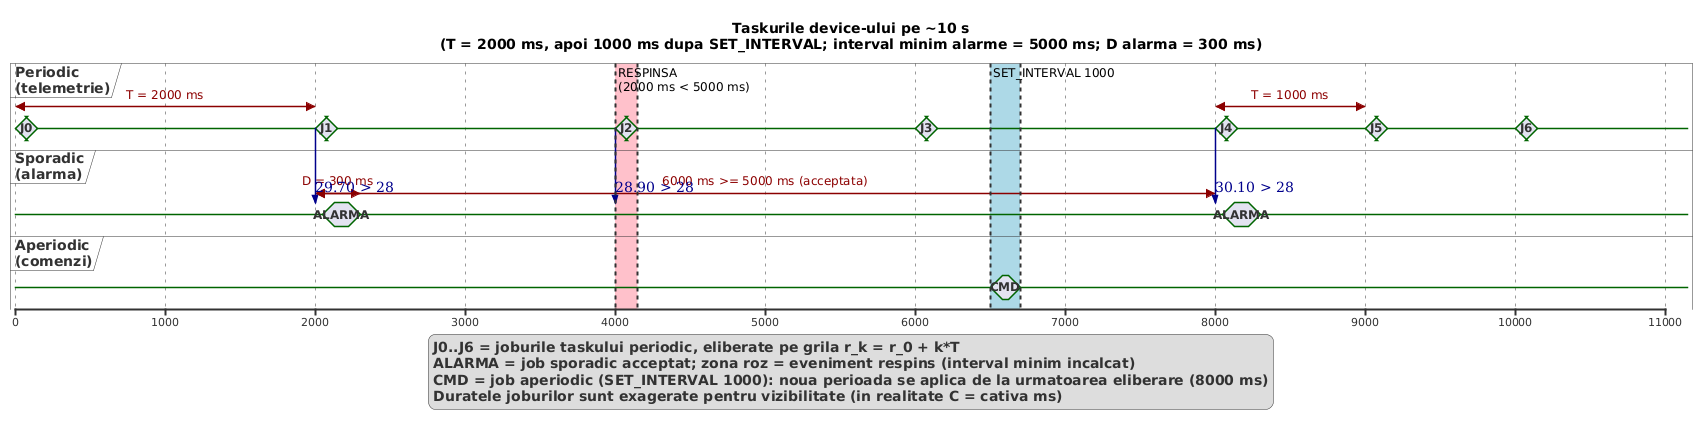

The diagram above was rendered by PlantUML. Its source (embedded in the PNG):
@startuml
title Taskurile device-ului pe ~10 s\n(T = 2000 ms, apoi 1000 ms dupa SET_INTERVAL; interval minim alarme = 5000 ms; D alarma = 300 ms)

scale 1000 as 150 pixels

concise "Periodic\n(telemetrie)" as P
concise "Sporadic\n(alarma)" as S
concise "Aperiodic\n(comenzi)" as A

@0
P is J0
S is {-}
A is {-}

@150
P is {-}

@2000
P is J1
P -> S : 29.70 > 28

@2050
S is ALARMA

@2150
P is {-}

@2300
S is {-}

@4000
P is J2
P -> S : 28.90 > 28

@4150
P is {-}

@6000
P is J3

@6150
P is {-}

@6500
A is CMD

@6700
A is {-}

@8000
P is J4
P -> S : 30.10 > 28

@8050
S is ALARMA

@8150
P is {-}

@8300
S is {-}

@9000
P is J5

@9150
P is {-}

@10000
P is J6

@10150
P is {-}

P@0 <-> @2000 : T = 2000 ms
P@8000 <-> @9000 : T = 1000 ms
S@2000 <-> @2300 : D = 300 ms
S@2000 <-> @8000 : 6000 ms >= 5000 ms (acceptata)
highlight 4000 to 4150 #Pink : RESPINSA\n(2000 ms < 5000 ms)
highlight 6500 to 6700 #LightBlue : SET_INTERVAL 1000

legend bottom
  J0..J6 = joburile taskului periodic, eliberate pe grila r_k = r_0 + k*T
  ALARMA = job sporadic acceptat; zona roz = eveniment respins (interval minim incalcat)
  CMD = job aperiodic (SET_INTERVAL 1000): noua perioada se aplica de la urmatoarea eliberare (8000 ms)
  Duratele joburilor sunt exagerate pentru vizibilitate (in realitate C = cativa ms)
endlegend
@enduml